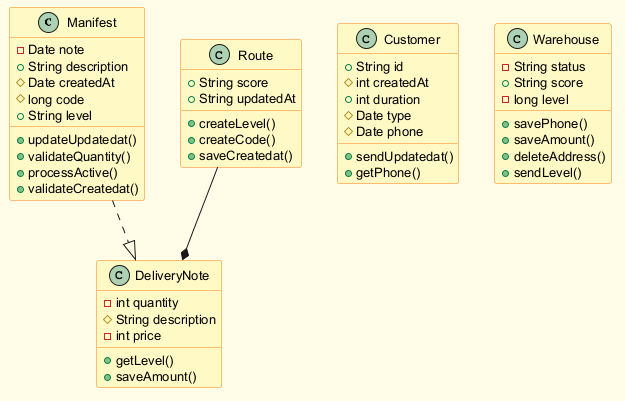

The diagram above was rendered by PlantUML. Its source (embedded in the PNG):
@startuml
skinparam backgroundColor #FFFDE7
skinparam classBackgroundColor #FFF9C4
skinparam classBorderColor #F57F17
skinparam defaultFontSize 13
class Manifest {
  -Date note
  +String description
  #Date createdAt
  #long code
  +String level
  +updateUpdatedat()
  +validateQuantity()
  +processActive()
  +validateCreatedat()
}
class Route {
  +String score
  +String updatedAt
  +createLevel()
  +createCode()
  +saveCreatedat()
}
class Customer {
  +String id
  #int createdAt
  +int duration
  #Date type
  #Date phone
  +sendUpdatedat()
  +getPhone()
}
class DeliveryNote {
  -int quantity
  #String description
  -int price
  +getLevel()
  +saveAmount()
}
class Warehouse {
  -String status
  +String score
  -long level
  +savePhone()
  +saveAmount()
  +deleteAddress()
  +sendLevel()
}
Manifest ..|> DeliveryNote
Route --* DeliveryNote
@enduml